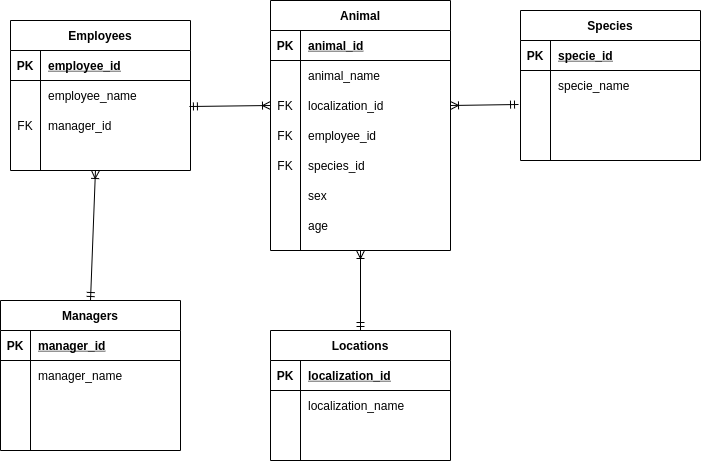

The diagram above was exported from draw.io. Its source (the exported page's mxGraphModel, read from the mxfile embedded in the PNG):
<mxGraphModel dx="868" dy="489" grid="1" gridSize="10" guides="1" tooltips="1" connect="1" arrows="1" fold="1" page="1" pageScale="1" pageWidth="827" pageHeight="1169" math="0" shadow="0">
  <root>
    <mxCell id="0" />
    <mxCell id="1" parent="0" />
    <mxCell id="sul7sjUqtHTJtFrK5ASy-1" value="Animal" style="shape=table;startSize=30;container=1;collapsible=1;childLayout=tableLayout;fixedRows=1;rowLines=0;fontStyle=1;align=center;resizeLast=1;" vertex="1" parent="1">
      <mxGeometry x="340" y="90" width="180" height="250" as="geometry" />
    </mxCell>
    <mxCell id="sul7sjUqtHTJtFrK5ASy-2" value="" style="shape=partialRectangle;collapsible=0;dropTarget=0;pointerEvents=0;fillColor=none;top=0;left=0;bottom=1;right=0;points=[[0,0.5],[1,0.5]];portConstraint=eastwest;" vertex="1" parent="sul7sjUqtHTJtFrK5ASy-1">
      <mxGeometry y="30" width="180" height="30" as="geometry" />
    </mxCell>
    <mxCell id="sul7sjUqtHTJtFrK5ASy-3" value="PK" style="shape=partialRectangle;connectable=0;fillColor=none;top=0;left=0;bottom=0;right=0;fontStyle=1;overflow=hidden;" vertex="1" parent="sul7sjUqtHTJtFrK5ASy-2">
      <mxGeometry width="30" height="30" as="geometry" />
    </mxCell>
    <mxCell id="sul7sjUqtHTJtFrK5ASy-4" value="animal_id" style="shape=partialRectangle;connectable=0;fillColor=none;top=0;left=0;bottom=0;right=0;align=left;spacingLeft=6;fontStyle=5;overflow=hidden;" vertex="1" parent="sul7sjUqtHTJtFrK5ASy-2">
      <mxGeometry x="30" width="150" height="30" as="geometry" />
    </mxCell>
    <mxCell id="sul7sjUqtHTJtFrK5ASy-5" value="" style="shape=partialRectangle;collapsible=0;dropTarget=0;pointerEvents=0;fillColor=none;top=0;left=0;bottom=0;right=0;points=[[0,0.5],[1,0.5]];portConstraint=eastwest;" vertex="1" parent="sul7sjUqtHTJtFrK5ASy-1">
      <mxGeometry y="60" width="180" height="30" as="geometry" />
    </mxCell>
    <mxCell id="sul7sjUqtHTJtFrK5ASy-6" value="" style="shape=partialRectangle;connectable=0;fillColor=none;top=0;left=0;bottom=0;right=0;editable=1;overflow=hidden;" vertex="1" parent="sul7sjUqtHTJtFrK5ASy-5">
      <mxGeometry width="30" height="30" as="geometry" />
    </mxCell>
    <mxCell id="sul7sjUqtHTJtFrK5ASy-7" value="animal_name" style="shape=partialRectangle;connectable=0;fillColor=none;top=0;left=0;bottom=0;right=0;align=left;spacingLeft=6;overflow=hidden;" vertex="1" parent="sul7sjUqtHTJtFrK5ASy-5">
      <mxGeometry x="30" width="150" height="30" as="geometry" />
    </mxCell>
    <mxCell id="sul7sjUqtHTJtFrK5ASy-8" value="" style="shape=partialRectangle;collapsible=0;dropTarget=0;pointerEvents=0;fillColor=none;top=0;left=0;bottom=0;right=0;points=[[0,0.5],[1,0.5]];portConstraint=eastwest;" vertex="1" parent="sul7sjUqtHTJtFrK5ASy-1">
      <mxGeometry y="90" width="180" height="30" as="geometry" />
    </mxCell>
    <mxCell id="sul7sjUqtHTJtFrK5ASy-9" value="FK" style="shape=partialRectangle;connectable=0;fillColor=none;top=0;left=0;bottom=0;right=0;editable=1;overflow=hidden;" vertex="1" parent="sul7sjUqtHTJtFrK5ASy-8">
      <mxGeometry width="30" height="30" as="geometry" />
    </mxCell>
    <mxCell id="sul7sjUqtHTJtFrK5ASy-10" value="localization_id" style="shape=partialRectangle;connectable=0;fillColor=none;top=0;left=0;bottom=0;right=0;align=left;spacingLeft=6;overflow=hidden;" vertex="1" parent="sul7sjUqtHTJtFrK5ASy-8">
      <mxGeometry x="30" width="150" height="30" as="geometry" />
    </mxCell>
    <mxCell id="sul7sjUqtHTJtFrK5ASy-11" value="" style="shape=partialRectangle;collapsible=0;dropTarget=0;pointerEvents=0;fillColor=none;top=0;left=0;bottom=0;right=0;points=[[0,0.5],[1,0.5]];portConstraint=eastwest;" vertex="1" parent="sul7sjUqtHTJtFrK5ASy-1">
      <mxGeometry y="120" width="180" height="30" as="geometry" />
    </mxCell>
    <mxCell id="sul7sjUqtHTJtFrK5ASy-12" value="FK" style="shape=partialRectangle;connectable=0;fillColor=none;top=0;left=0;bottom=0;right=0;editable=1;overflow=hidden;" vertex="1" parent="sul7sjUqtHTJtFrK5ASy-11">
      <mxGeometry width="30" height="30" as="geometry" />
    </mxCell>
    <mxCell id="sul7sjUqtHTJtFrK5ASy-13" value="employee_id" style="shape=partialRectangle;connectable=0;fillColor=none;top=0;left=0;bottom=0;right=0;align=left;spacingLeft=6;overflow=hidden;" vertex="1" parent="sul7sjUqtHTJtFrK5ASy-11">
      <mxGeometry x="30" width="150" height="30" as="geometry" />
    </mxCell>
    <mxCell id="sul7sjUqtHTJtFrK5ASy-14" value="sex" style="shape=partialRectangle;connectable=0;fillColor=none;top=0;left=0;bottom=0;right=0;align=left;spacingLeft=6;overflow=hidden;" vertex="1" parent="1">
      <mxGeometry x="370" y="270" width="150" height="30" as="geometry" />
    </mxCell>
    <mxCell id="sul7sjUqtHTJtFrK5ASy-28" value="Species" style="shape=table;startSize=30;container=1;collapsible=1;childLayout=tableLayout;fixedRows=1;rowLines=0;fontStyle=1;align=center;resizeLast=1;" vertex="1" parent="1">
      <mxGeometry x="590" y="100" width="180" height="150" as="geometry" />
    </mxCell>
    <mxCell id="sul7sjUqtHTJtFrK5ASy-29" value="" style="shape=partialRectangle;collapsible=0;dropTarget=0;pointerEvents=0;fillColor=none;top=0;left=0;bottom=1;right=0;points=[[0,0.5],[1,0.5]];portConstraint=eastwest;" vertex="1" parent="sul7sjUqtHTJtFrK5ASy-28">
      <mxGeometry y="30" width="180" height="30" as="geometry" />
    </mxCell>
    <mxCell id="sul7sjUqtHTJtFrK5ASy-30" value="PK" style="shape=partialRectangle;connectable=0;fillColor=none;top=0;left=0;bottom=0;right=0;fontStyle=1;overflow=hidden;" vertex="1" parent="sul7sjUqtHTJtFrK5ASy-29">
      <mxGeometry width="30" height="30" as="geometry" />
    </mxCell>
    <mxCell id="sul7sjUqtHTJtFrK5ASy-31" value="specie_id" style="shape=partialRectangle;connectable=0;fillColor=none;top=0;left=0;bottom=0;right=0;align=left;spacingLeft=6;fontStyle=5;overflow=hidden;" vertex="1" parent="sul7sjUqtHTJtFrK5ASy-29">
      <mxGeometry x="30" width="150" height="30" as="geometry" />
    </mxCell>
    <mxCell id="sul7sjUqtHTJtFrK5ASy-32" value="" style="shape=partialRectangle;collapsible=0;dropTarget=0;pointerEvents=0;fillColor=none;top=0;left=0;bottom=0;right=0;points=[[0,0.5],[1,0.5]];portConstraint=eastwest;" vertex="1" parent="sul7sjUqtHTJtFrK5ASy-28">
      <mxGeometry y="60" width="180" height="30" as="geometry" />
    </mxCell>
    <mxCell id="sul7sjUqtHTJtFrK5ASy-33" value="" style="shape=partialRectangle;connectable=0;fillColor=none;top=0;left=0;bottom=0;right=0;editable=1;overflow=hidden;" vertex="1" parent="sul7sjUqtHTJtFrK5ASy-32">
      <mxGeometry width="30" height="30" as="geometry" />
    </mxCell>
    <mxCell id="sul7sjUqtHTJtFrK5ASy-34" value="specie_name" style="shape=partialRectangle;connectable=0;fillColor=none;top=0;left=0;bottom=0;right=0;align=left;spacingLeft=6;overflow=hidden;" vertex="1" parent="sul7sjUqtHTJtFrK5ASy-32">
      <mxGeometry x="30" width="150" height="30" as="geometry" />
    </mxCell>
    <mxCell id="sul7sjUqtHTJtFrK5ASy-35" value="" style="shape=partialRectangle;collapsible=0;dropTarget=0;pointerEvents=0;fillColor=none;top=0;left=0;bottom=0;right=0;points=[[0,0.5],[1,0.5]];portConstraint=eastwest;" vertex="1" parent="sul7sjUqtHTJtFrK5ASy-28">
      <mxGeometry y="90" width="180" height="30" as="geometry" />
    </mxCell>
    <mxCell id="sul7sjUqtHTJtFrK5ASy-36" value="" style="shape=partialRectangle;connectable=0;fillColor=none;top=0;left=0;bottom=0;right=0;editable=1;overflow=hidden;" vertex="1" parent="sul7sjUqtHTJtFrK5ASy-35">
      <mxGeometry width="30" height="30" as="geometry" />
    </mxCell>
    <mxCell id="sul7sjUqtHTJtFrK5ASy-37" value="" style="shape=partialRectangle;connectable=0;fillColor=none;top=0;left=0;bottom=0;right=0;align=left;spacingLeft=6;overflow=hidden;" vertex="1" parent="sul7sjUqtHTJtFrK5ASy-35">
      <mxGeometry x="30" width="150" height="30" as="geometry" />
    </mxCell>
    <mxCell id="sul7sjUqtHTJtFrK5ASy-38" value="" style="shape=partialRectangle;collapsible=0;dropTarget=0;pointerEvents=0;fillColor=none;top=0;left=0;bottom=0;right=0;points=[[0,0.5],[1,0.5]];portConstraint=eastwest;" vertex="1" parent="sul7sjUqtHTJtFrK5ASy-28">
      <mxGeometry y="120" width="180" height="30" as="geometry" />
    </mxCell>
    <mxCell id="sul7sjUqtHTJtFrK5ASy-39" value="" style="shape=partialRectangle;connectable=0;fillColor=none;top=0;left=0;bottom=0;right=0;editable=1;overflow=hidden;" vertex="1" parent="sul7sjUqtHTJtFrK5ASy-38">
      <mxGeometry width="30" height="30" as="geometry" />
    </mxCell>
    <mxCell id="sul7sjUqtHTJtFrK5ASy-40" value="" style="shape=partialRectangle;connectable=0;fillColor=none;top=0;left=0;bottom=0;right=0;align=left;spacingLeft=6;overflow=hidden;" vertex="1" parent="sul7sjUqtHTJtFrK5ASy-38">
      <mxGeometry x="30" width="150" height="30" as="geometry" />
    </mxCell>
    <mxCell id="sul7sjUqtHTJtFrK5ASy-54" value="Employees" style="shape=table;startSize=30;container=1;collapsible=1;childLayout=tableLayout;fixedRows=1;rowLines=0;fontStyle=1;align=center;resizeLast=1;" vertex="1" parent="1">
      <mxGeometry x="80" y="110" width="180" height="150" as="geometry" />
    </mxCell>
    <mxCell id="sul7sjUqtHTJtFrK5ASy-55" value="" style="shape=partialRectangle;collapsible=0;dropTarget=0;pointerEvents=0;fillColor=none;top=0;left=0;bottom=1;right=0;points=[[0,0.5],[1,0.5]];portConstraint=eastwest;" vertex="1" parent="sul7sjUqtHTJtFrK5ASy-54">
      <mxGeometry y="30" width="180" height="30" as="geometry" />
    </mxCell>
    <mxCell id="sul7sjUqtHTJtFrK5ASy-56" value="PK" style="shape=partialRectangle;connectable=0;fillColor=none;top=0;left=0;bottom=0;right=0;fontStyle=1;overflow=hidden;" vertex="1" parent="sul7sjUqtHTJtFrK5ASy-55">
      <mxGeometry width="30" height="30" as="geometry" />
    </mxCell>
    <mxCell id="sul7sjUqtHTJtFrK5ASy-57" value="employee_id" style="shape=partialRectangle;connectable=0;fillColor=none;top=0;left=0;bottom=0;right=0;align=left;spacingLeft=6;fontStyle=5;overflow=hidden;" vertex="1" parent="sul7sjUqtHTJtFrK5ASy-55">
      <mxGeometry x="30" width="150" height="30" as="geometry" />
    </mxCell>
    <mxCell id="sul7sjUqtHTJtFrK5ASy-58" value="" style="shape=partialRectangle;collapsible=0;dropTarget=0;pointerEvents=0;fillColor=none;top=0;left=0;bottom=0;right=0;points=[[0,0.5],[1,0.5]];portConstraint=eastwest;" vertex="1" parent="sul7sjUqtHTJtFrK5ASy-54">
      <mxGeometry y="60" width="180" height="30" as="geometry" />
    </mxCell>
    <mxCell id="sul7sjUqtHTJtFrK5ASy-59" value="" style="shape=partialRectangle;connectable=0;fillColor=none;top=0;left=0;bottom=0;right=0;editable=1;overflow=hidden;" vertex="1" parent="sul7sjUqtHTJtFrK5ASy-58">
      <mxGeometry width="30" height="30" as="geometry" />
    </mxCell>
    <mxCell id="sul7sjUqtHTJtFrK5ASy-60" value="employee_name" style="shape=partialRectangle;connectable=0;fillColor=none;top=0;left=0;bottom=0;right=0;align=left;spacingLeft=6;overflow=hidden;" vertex="1" parent="sul7sjUqtHTJtFrK5ASy-58">
      <mxGeometry x="30" width="150" height="30" as="geometry" />
    </mxCell>
    <mxCell id="sul7sjUqtHTJtFrK5ASy-61" value="" style="shape=partialRectangle;collapsible=0;dropTarget=0;pointerEvents=0;fillColor=none;top=0;left=0;bottom=0;right=0;points=[[0,0.5],[1,0.5]];portConstraint=eastwest;" vertex="1" parent="sul7sjUqtHTJtFrK5ASy-54">
      <mxGeometry y="90" width="180" height="30" as="geometry" />
    </mxCell>
    <mxCell id="sul7sjUqtHTJtFrK5ASy-62" value="FK" style="shape=partialRectangle;connectable=0;fillColor=none;top=0;left=0;bottom=0;right=0;editable=1;overflow=hidden;" vertex="1" parent="sul7sjUqtHTJtFrK5ASy-61">
      <mxGeometry width="30" height="30" as="geometry" />
    </mxCell>
    <mxCell id="sul7sjUqtHTJtFrK5ASy-63" value="manager_id" style="shape=partialRectangle;connectable=0;fillColor=none;top=0;left=0;bottom=0;right=0;align=left;spacingLeft=6;overflow=hidden;" vertex="1" parent="sul7sjUqtHTJtFrK5ASy-61">
      <mxGeometry x="30" width="150" height="30" as="geometry" />
    </mxCell>
    <mxCell id="sul7sjUqtHTJtFrK5ASy-64" value="" style="shape=partialRectangle;collapsible=0;dropTarget=0;pointerEvents=0;fillColor=none;top=0;left=0;bottom=0;right=0;points=[[0,0.5],[1,0.5]];portConstraint=eastwest;" vertex="1" parent="sul7sjUqtHTJtFrK5ASy-54">
      <mxGeometry y="120" width="180" height="30" as="geometry" />
    </mxCell>
    <mxCell id="sul7sjUqtHTJtFrK5ASy-65" value="" style="shape=partialRectangle;connectable=0;fillColor=none;top=0;left=0;bottom=0;right=0;editable=1;overflow=hidden;" vertex="1" parent="sul7sjUqtHTJtFrK5ASy-64">
      <mxGeometry width="30" height="30" as="geometry" />
    </mxCell>
    <mxCell id="sul7sjUqtHTJtFrK5ASy-66" value="" style="shape=partialRectangle;connectable=0;fillColor=none;top=0;left=0;bottom=0;right=0;align=left;spacingLeft=6;overflow=hidden;" vertex="1" parent="sul7sjUqtHTJtFrK5ASy-64">
      <mxGeometry x="30" width="150" height="30" as="geometry" />
    </mxCell>
    <mxCell id="sul7sjUqtHTJtFrK5ASy-67" value="Locations" style="shape=table;startSize=30;container=1;collapsible=1;childLayout=tableLayout;fixedRows=1;rowLines=0;fontStyle=1;align=center;resizeLast=1;" vertex="1" parent="1">
      <mxGeometry x="340" y="420" width="180" height="130" as="geometry" />
    </mxCell>
    <mxCell id="sul7sjUqtHTJtFrK5ASy-68" value="" style="shape=partialRectangle;collapsible=0;dropTarget=0;pointerEvents=0;fillColor=none;top=0;left=0;bottom=1;right=0;points=[[0,0.5],[1,0.5]];portConstraint=eastwest;" vertex="1" parent="sul7sjUqtHTJtFrK5ASy-67">
      <mxGeometry y="30" width="180" height="30" as="geometry" />
    </mxCell>
    <mxCell id="sul7sjUqtHTJtFrK5ASy-69" value="PK" style="shape=partialRectangle;connectable=0;fillColor=none;top=0;left=0;bottom=0;right=0;fontStyle=1;overflow=hidden;" vertex="1" parent="sul7sjUqtHTJtFrK5ASy-68">
      <mxGeometry width="30" height="30" as="geometry" />
    </mxCell>
    <mxCell id="sul7sjUqtHTJtFrK5ASy-70" value="localization_id" style="shape=partialRectangle;connectable=0;fillColor=none;top=0;left=0;bottom=0;right=0;align=left;spacingLeft=6;fontStyle=5;overflow=hidden;" vertex="1" parent="sul7sjUqtHTJtFrK5ASy-68">
      <mxGeometry x="30" width="150" height="30" as="geometry" />
    </mxCell>
    <mxCell id="sul7sjUqtHTJtFrK5ASy-71" value="" style="shape=partialRectangle;collapsible=0;dropTarget=0;pointerEvents=0;fillColor=none;top=0;left=0;bottom=0;right=0;points=[[0,0.5],[1,0.5]];portConstraint=eastwest;" vertex="1" parent="sul7sjUqtHTJtFrK5ASy-67">
      <mxGeometry y="60" width="180" height="30" as="geometry" />
    </mxCell>
    <mxCell id="sul7sjUqtHTJtFrK5ASy-72" value="" style="shape=partialRectangle;connectable=0;fillColor=none;top=0;left=0;bottom=0;right=0;editable=1;overflow=hidden;" vertex="1" parent="sul7sjUqtHTJtFrK5ASy-71">
      <mxGeometry width="30" height="30" as="geometry" />
    </mxCell>
    <mxCell id="sul7sjUqtHTJtFrK5ASy-73" value="localization_name" style="shape=partialRectangle;connectable=0;fillColor=none;top=0;left=0;bottom=0;right=0;align=left;spacingLeft=6;overflow=hidden;" vertex="1" parent="sul7sjUqtHTJtFrK5ASy-71">
      <mxGeometry x="30" width="150" height="30" as="geometry" />
    </mxCell>
    <mxCell id="sul7sjUqtHTJtFrK5ASy-74" value="" style="shape=partialRectangle;collapsible=0;dropTarget=0;pointerEvents=0;fillColor=none;top=0;left=0;bottom=0;right=0;points=[[0,0.5],[1,0.5]];portConstraint=eastwest;" vertex="1" parent="sul7sjUqtHTJtFrK5ASy-67">
      <mxGeometry y="90" width="180" height="30" as="geometry" />
    </mxCell>
    <mxCell id="sul7sjUqtHTJtFrK5ASy-75" value="" style="shape=partialRectangle;connectable=0;fillColor=none;top=0;left=0;bottom=0;right=0;editable=1;overflow=hidden;" vertex="1" parent="sul7sjUqtHTJtFrK5ASy-74">
      <mxGeometry width="30" height="30" as="geometry" />
    </mxCell>
    <mxCell id="sul7sjUqtHTJtFrK5ASy-76" value="" style="shape=partialRectangle;connectable=0;fillColor=none;top=0;left=0;bottom=0;right=0;align=left;spacingLeft=6;overflow=hidden;" vertex="1" parent="sul7sjUqtHTJtFrK5ASy-74">
      <mxGeometry x="30" width="150" height="30" as="geometry" />
    </mxCell>
    <mxCell id="sul7sjUqtHTJtFrK5ASy-81" value="" style="fontSize=12;html=1;endArrow=ERoneToMany;startArrow=ERmandOne;entryX=0;entryY=0.5;entryDx=0;entryDy=0;exitX=0.994;exitY=-0.133;exitDx=0;exitDy=0;exitPerimeter=0;" edge="1" parent="1" source="sul7sjUqtHTJtFrK5ASy-61" target="sul7sjUqtHTJtFrK5ASy-8">
      <mxGeometry width="100" height="100" relative="1" as="geometry">
        <mxPoint x="210" y="195" as="sourcePoint" />
        <mxPoint x="460" y="300" as="targetPoint" />
      </mxGeometry>
    </mxCell>
    <mxCell id="sul7sjUqtHTJtFrK5ASy-83" value="" style="fontSize=12;html=1;endArrow=ERoneToMany;startArrow=ERmandOne;entryX=0.5;entryY=1;entryDx=0;entryDy=0;exitX=0.5;exitY=0;exitDx=0;exitDy=0;" edge="1" parent="1" source="sul7sjUqtHTJtFrK5ASy-67" target="sul7sjUqtHTJtFrK5ASy-1">
      <mxGeometry width="100" height="100" relative="1" as="geometry">
        <mxPoint x="430" y="370" as="sourcePoint" />
        <mxPoint x="460" y="300" as="targetPoint" />
      </mxGeometry>
    </mxCell>
    <mxCell id="sul7sjUqtHTJtFrK5ASy-84" value="age" style="shape=partialRectangle;connectable=0;fillColor=none;top=0;left=0;bottom=0;right=0;align=left;spacingLeft=6;overflow=hidden;" vertex="1" parent="1">
      <mxGeometry x="370" y="300" width="150" height="30" as="geometry" />
    </mxCell>
    <mxCell id="sul7sjUqtHTJtFrK5ASy-85" value="species_id" style="shape=partialRectangle;connectable=0;fillColor=none;top=0;left=0;bottom=0;right=0;align=left;spacingLeft=6;overflow=hidden;" vertex="1" parent="1">
      <mxGeometry x="370" y="240" width="150" height="30" as="geometry" />
    </mxCell>
    <mxCell id="sul7sjUqtHTJtFrK5ASy-86" value="FK" style="shape=partialRectangle;connectable=0;fillColor=none;top=0;left=0;bottom=0;right=0;editable=1;overflow=hidden;" vertex="1" parent="1">
      <mxGeometry x="340" y="240" width="30" height="30" as="geometry" />
    </mxCell>
    <mxCell id="sul7sjUqtHTJtFrK5ASy-87" value="Managers" style="shape=table;startSize=30;container=1;collapsible=1;childLayout=tableLayout;fixedRows=1;rowLines=0;fontStyle=1;align=center;resizeLast=1;" vertex="1" parent="1">
      <mxGeometry x="70" y="390" width="180" height="150" as="geometry" />
    </mxCell>
    <mxCell id="sul7sjUqtHTJtFrK5ASy-88" value="" style="shape=partialRectangle;collapsible=0;dropTarget=0;pointerEvents=0;fillColor=none;top=0;left=0;bottom=1;right=0;points=[[0,0.5],[1,0.5]];portConstraint=eastwest;" vertex="1" parent="sul7sjUqtHTJtFrK5ASy-87">
      <mxGeometry y="30" width="180" height="30" as="geometry" />
    </mxCell>
    <mxCell id="sul7sjUqtHTJtFrK5ASy-89" value="PK" style="shape=partialRectangle;connectable=0;fillColor=none;top=0;left=0;bottom=0;right=0;fontStyle=1;overflow=hidden;" vertex="1" parent="sul7sjUqtHTJtFrK5ASy-88">
      <mxGeometry width="30" height="30" as="geometry" />
    </mxCell>
    <mxCell id="sul7sjUqtHTJtFrK5ASy-90" value="manager_id" style="shape=partialRectangle;connectable=0;fillColor=none;top=0;left=0;bottom=0;right=0;align=left;spacingLeft=6;fontStyle=5;overflow=hidden;" vertex="1" parent="sul7sjUqtHTJtFrK5ASy-88">
      <mxGeometry x="30" width="150" height="30" as="geometry" />
    </mxCell>
    <mxCell id="sul7sjUqtHTJtFrK5ASy-91" value="" style="shape=partialRectangle;collapsible=0;dropTarget=0;pointerEvents=0;fillColor=none;top=0;left=0;bottom=0;right=0;points=[[0,0.5],[1,0.5]];portConstraint=eastwest;" vertex="1" parent="sul7sjUqtHTJtFrK5ASy-87">
      <mxGeometry y="60" width="180" height="30" as="geometry" />
    </mxCell>
    <mxCell id="sul7sjUqtHTJtFrK5ASy-92" value="" style="shape=partialRectangle;connectable=0;fillColor=none;top=0;left=0;bottom=0;right=0;editable=1;overflow=hidden;" vertex="1" parent="sul7sjUqtHTJtFrK5ASy-91">
      <mxGeometry width="30" height="30" as="geometry" />
    </mxCell>
    <mxCell id="sul7sjUqtHTJtFrK5ASy-93" value="manager_name" style="shape=partialRectangle;connectable=0;fillColor=none;top=0;left=0;bottom=0;right=0;align=left;spacingLeft=6;overflow=hidden;" vertex="1" parent="sul7sjUqtHTJtFrK5ASy-91">
      <mxGeometry x="30" width="150" height="30" as="geometry" />
    </mxCell>
    <mxCell id="sul7sjUqtHTJtFrK5ASy-94" value="" style="shape=partialRectangle;collapsible=0;dropTarget=0;pointerEvents=0;fillColor=none;top=0;left=0;bottom=0;right=0;points=[[0,0.5],[1,0.5]];portConstraint=eastwest;" vertex="1" parent="sul7sjUqtHTJtFrK5ASy-87">
      <mxGeometry y="90" width="180" height="30" as="geometry" />
    </mxCell>
    <mxCell id="sul7sjUqtHTJtFrK5ASy-95" value="" style="shape=partialRectangle;connectable=0;fillColor=none;top=0;left=0;bottom=0;right=0;editable=1;overflow=hidden;" vertex="1" parent="sul7sjUqtHTJtFrK5ASy-94">
      <mxGeometry width="30" height="30" as="geometry" />
    </mxCell>
    <mxCell id="sul7sjUqtHTJtFrK5ASy-96" value="" style="shape=partialRectangle;connectable=0;fillColor=none;top=0;left=0;bottom=0;right=0;align=left;spacingLeft=6;overflow=hidden;" vertex="1" parent="sul7sjUqtHTJtFrK5ASy-94">
      <mxGeometry x="30" width="150" height="30" as="geometry" />
    </mxCell>
    <mxCell id="sul7sjUqtHTJtFrK5ASy-97" value="" style="shape=partialRectangle;collapsible=0;dropTarget=0;pointerEvents=0;fillColor=none;top=0;left=0;bottom=0;right=0;points=[[0,0.5],[1,0.5]];portConstraint=eastwest;" vertex="1" parent="sul7sjUqtHTJtFrK5ASy-87">
      <mxGeometry y="120" width="180" height="30" as="geometry" />
    </mxCell>
    <mxCell id="sul7sjUqtHTJtFrK5ASy-98" value="" style="shape=partialRectangle;connectable=0;fillColor=none;top=0;left=0;bottom=0;right=0;editable=1;overflow=hidden;" vertex="1" parent="sul7sjUqtHTJtFrK5ASy-97">
      <mxGeometry width="30" height="30" as="geometry" />
    </mxCell>
    <mxCell id="sul7sjUqtHTJtFrK5ASy-99" value="" style="shape=partialRectangle;connectable=0;fillColor=none;top=0;left=0;bottom=0;right=0;align=left;spacingLeft=6;overflow=hidden;" vertex="1" parent="sul7sjUqtHTJtFrK5ASy-97">
      <mxGeometry x="30" width="150" height="30" as="geometry" />
    </mxCell>
    <mxCell id="sul7sjUqtHTJtFrK5ASy-100" value="" style="fontSize=12;html=1;endArrow=ERoneToMany;startArrow=ERmandOne;exitX=-0.011;exitY=0.133;exitDx=0;exitDy=0;exitPerimeter=0;entryX=1;entryY=0.5;entryDx=0;entryDy=0;" edge="1" parent="1" source="sul7sjUqtHTJtFrK5ASy-35" target="sul7sjUqtHTJtFrK5ASy-8">
      <mxGeometry width="100" height="100" relative="1" as="geometry">
        <mxPoint x="630" y="420" as="sourcePoint" />
        <mxPoint x="730" y="320" as="targetPoint" />
      </mxGeometry>
    </mxCell>
    <mxCell id="sul7sjUqtHTJtFrK5ASy-101" value="" style="fontSize=12;html=1;endArrow=ERoneToMany;startArrow=ERmandOne;entryX=0.472;entryY=1;entryDx=0;entryDy=0;entryPerimeter=0;exitX=0.5;exitY=0;exitDx=0;exitDy=0;" edge="1" parent="1" source="sul7sjUqtHTJtFrK5ASy-87" target="sul7sjUqtHTJtFrK5ASy-64">
      <mxGeometry width="100" height="100" relative="1" as="geometry">
        <mxPoint x="640" y="520" as="sourcePoint" />
        <mxPoint x="740" y="420" as="targetPoint" />
      </mxGeometry>
    </mxCell>
  </root>
</mxGraphModel>